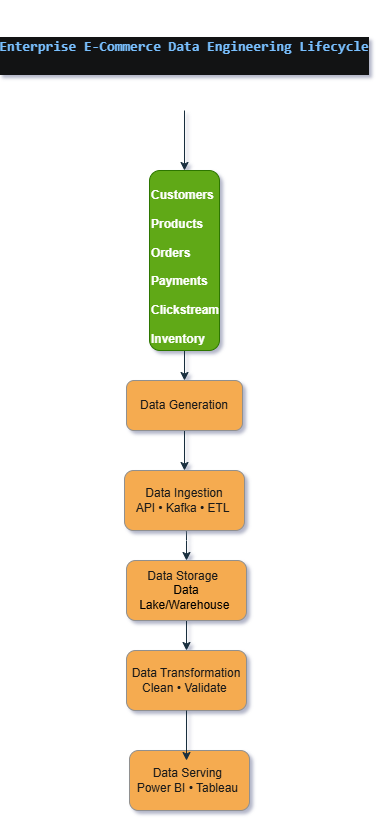

The diagram above was exported from draw.io. Its source (the exported page's mxGraphModel, read from the mxfile embedded in the PNG):
<mxGraphModel dx="1414" dy="785" grid="1" gridSize="10" guides="1" tooltips="1" connect="1" arrows="1" fold="1" page="1" pageScale="1" pageWidth="827" pageHeight="1169" math="0" shadow="1">
  <root>
    <mxCell id="0" />
    <mxCell id="1" parent="0" />
    <mxCell id="8QYGK0IoWQJp-JpqfVrq-19" edge="1" parent="1" source="8QYGK0IoWQJp-JpqfVrq-1" style="edgeStyle=orthogonalEdgeStyle;rounded=1;orthogonalLoop=1;jettySize=auto;html=1;exitX=0.5;exitY=1;exitDx=0;exitDy=0;labelBackgroundColor=none;strokeColor=#182E3E;fontColor=default;" target="8QYGK0IoWQJp-JpqfVrq-11">
      <mxGeometry relative="1" as="geometry" />
    </mxCell>
    <mxCell id="8QYGK0IoWQJp-JpqfVrq-1" parent="1" style="text;html=1;whiteSpace=wrap;strokeColor=none;fillColor=none;align=center;verticalAlign=middle;rounded=1;labelBackgroundColor=none;fontColor=#1A1A1A;" value="&lt;div style=&quot;color: rgb(187, 190, 191); background-color: rgb(18, 19, 20); font-family: Consolas, &amp;quot;Courier New&amp;quot;, monospace; font-size: 14px; line-height: 19px; white-space: pre;&quot;&gt;&lt;div&gt;&lt;span style=&quot;color: #79c0ff;font-weight: bold;&quot;&gt;Enterprise E-Commerce Data Engineering Lifecycle&lt;/span&gt;&lt;/div&gt;&lt;br&gt;&lt;/div&gt;" vertex="1">
      <mxGeometry height="110" width="90" x="350" y="170" as="geometry" />
    </mxCell>
    <mxCell id="8QYGK0IoWQJp-JpqfVrq-20" edge="1" parent="1" source="8QYGK0IoWQJp-JpqfVrq-11" style="edgeStyle=orthogonalEdgeStyle;rounded=1;orthogonalLoop=1;jettySize=auto;html=1;exitX=0.5;exitY=1;exitDx=0;exitDy=0;entryX=0.5;entryY=0;entryDx=0;entryDy=0;labelBackgroundColor=none;strokeColor=#182E3E;fontColor=default;" target="8QYGK0IoWQJp-JpqfVrq-13">
      <mxGeometry relative="1" as="geometry" />
    </mxCell>
    <mxCell id="8QYGK0IoWQJp-JpqfVrq-11" parent="1" style="text;html=1;whiteSpace=wrap;overflow=hidden;rounded=1;labelBackgroundColor=none;fillColor=#60a917;strokeColor=#2D7600;fontColor=#ffffff;" value="&lt;h1 style=&quot;margin-top: 0px;&quot;&gt;&lt;font style=&quot;font-size: 12px;&quot;&gt;Customers&lt;br&gt;Products&lt;br&gt;Orders&lt;br&gt;Payments&lt;br&gt;Clickstream&lt;br&gt;Inventory&lt;/font&gt;&lt;/h1&gt;" vertex="1">
      <mxGeometry height="180" width="70" x="360" y="340" as="geometry" />
    </mxCell>
    <mxCell id="8QYGK0IoWQJp-JpqfVrq-23" edge="1" parent="1" source="8QYGK0IoWQJp-JpqfVrq-13" style="edgeStyle=orthogonalEdgeStyle;rounded=1;orthogonalLoop=1;jettySize=auto;html=1;labelBackgroundColor=none;strokeColor=#182E3E;fontColor=default;" target="8QYGK0IoWQJp-JpqfVrq-21" value="">
      <mxGeometry relative="1" as="geometry" />
    </mxCell>
    <mxCell id="8QYGK0IoWQJp-JpqfVrq-13" parent="1" style="rounded=1;whiteSpace=wrap;html=1;labelBackgroundColor=none;fillColor=#F5AB50;strokeColor=#909090;fontColor=#1A1A1A;" value="Data Generation" vertex="1">
      <mxGeometry height="50" width="116" x="337" y="550" as="geometry" />
    </mxCell>
    <mxCell id="8QYGK0IoWQJp-JpqfVrq-29" edge="1" parent="1" source="8QYGK0IoWQJp-JpqfVrq-21" style="edgeStyle=orthogonalEdgeStyle;rounded=1;orthogonalLoop=1;jettySize=auto;html=1;exitX=0.5;exitY=1;exitDx=0;exitDy=0;entryX=0.5;entryY=0;entryDx=0;entryDy=0;labelBackgroundColor=none;strokeColor=#182E3E;fontColor=default;" target="8QYGK0IoWQJp-JpqfVrq-26">
      <mxGeometry relative="1" as="geometry" />
    </mxCell>
    <mxCell id="8QYGK0IoWQJp-JpqfVrq-21" parent="1" style="rounded=1;whiteSpace=wrap;html=1;labelBackgroundColor=none;fillColor=#F5AB50;strokeColor=#909090;fontColor=#1A1A1A;" value="Data Ingestion&lt;div&gt;API • Kafka • ETL&amp;nbsp;&lt;/div&gt;" vertex="1">
      <mxGeometry height="60" width="120" x="335" y="640" as="geometry" />
    </mxCell>
    <mxCell id="8QYGK0IoWQJp-JpqfVrq-31" edge="1" parent="1" source="8QYGK0IoWQJp-JpqfVrq-26" style="edgeStyle=orthogonalEdgeStyle;rounded=1;orthogonalLoop=1;jettySize=auto;html=1;exitX=0.5;exitY=1;exitDx=0;exitDy=0;entryX=0.5;entryY=0;entryDx=0;entryDy=0;labelBackgroundColor=none;strokeColor=#182E3E;fontColor=default;" target="8QYGK0IoWQJp-JpqfVrq-27">
      <mxGeometry relative="1" as="geometry" />
    </mxCell>
    <mxCell id="8QYGK0IoWQJp-JpqfVrq-26" parent="1" style="rounded=1;whiteSpace=wrap;html=1;labelBackgroundColor=none;fillColor=#F5AB50;strokeColor=#909090;fontColor=#1A1A1A;" value="Data Storage&amp;nbsp;&amp;nbsp;&lt;div&gt;&lt;span style=&quot;background-color: transparent; color: light-dark(rgb(0, 0, 0), rgb(255, 255, 255));&quot;&gt;Data Lake/Warehouse&amp;nbsp;&lt;/span&gt;&lt;/div&gt;" vertex="1">
      <mxGeometry height="60" width="120" x="337" y="730" as="geometry" />
    </mxCell>
    <mxCell id="8QYGK0IoWQJp-JpqfVrq-27" parent="1" style="rounded=1;whiteSpace=wrap;html=1;labelBackgroundColor=none;fillColor=#F5AB50;strokeColor=#909090;fontColor=#1A1A1A;" value="Data Transformation Clean • Validate&amp;nbsp;" vertex="1">
      <mxGeometry height="60" width="120" x="337" y="820" as="geometry" />
    </mxCell>
    <mxCell id="8QYGK0IoWQJp-JpqfVrq-28" parent="1" style="rounded=1;whiteSpace=wrap;html=1;labelBackgroundColor=none;fillColor=#F5AB50;strokeColor=#909090;fontColor=#1A1A1A;" value="Data Serving&amp;nbsp;&lt;div&gt;Power BI • Tableau&amp;nbsp;&lt;/div&gt;" vertex="1">
      <mxGeometry height="60" width="120" x="340" y="920" as="geometry" />
    </mxCell>
    <mxCell id="8QYGK0IoWQJp-JpqfVrq-33" edge="1" parent="1" source="8QYGK0IoWQJp-JpqfVrq-27" style="edgeStyle=orthogonalEdgeStyle;rounded=1;orthogonalLoop=1;jettySize=auto;html=1;exitX=0.5;exitY=1;exitDx=0;exitDy=0;entryX=0.475;entryY=0.167;entryDx=0;entryDy=0;entryPerimeter=0;labelBackgroundColor=none;strokeColor=#182E3E;fontColor=default;" target="8QYGK0IoWQJp-JpqfVrq-28">
      <mxGeometry relative="1" as="geometry" />
    </mxCell>
  </root>
</mxGraphModel>